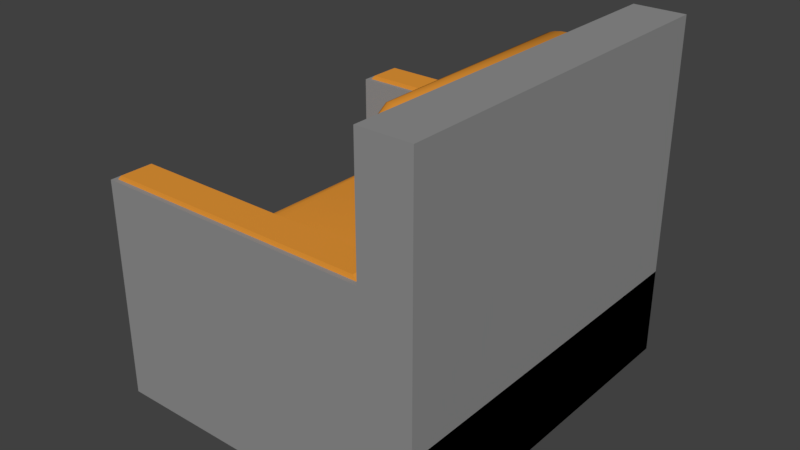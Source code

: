 # Source: armchair.blend  (saved by Blender 2.79.0; exported with 4.5.12 LTS)
import bpy
from mathutils import Matrix  # noqa: F401  (used for matrix-valued properties, if any)

bpy.ops.wm.read_factory_settings(use_empty=True)
scene = bpy.context.scene
scene.name = 'Scene'

# ---- collections
col_collection_1 = bpy.data.collections.new('Collection 1'); scene.collection.children.link(col_collection_1)

# ---- materials (node trees are filled in below, after node groups)
mat_material_001 = bpy.data.materials.new('Material.001')
mat_material_001.alpha_threshold = 0.0
mat_material_001.use_transparent_shadow = False
mat_material_001.diffuse_color = (0.7991, 0.3095, 0.0382, 1.0)
mat_material_001.roughness = 0.5
mat_material = bpy.data.materials.new('Material')
mat_material.alpha_threshold = 0.0
mat_material.use_transparent_shadow = False
mat_material.diffuse_color = (0.281, 0.281, 0.281, 1.0)
mat_material.roughness = 0.5
mat_material.line_color = (0.0, 0.0, 0.0, 1.0)
mat_material_002 = bpy.data.materials.new('Material.002')
mat_material_002.alpha_threshold = 0.0
mat_material_002.use_transparent_shadow = False
mat_material_002.diffuse_color = (0.8, 0.3115, 0.03825, 1.0)
mat_material_002.roughness = 0.5

# ---- material node trees

# ---- world
world_world = bpy.data.worlds.new('World'); scene.world = world_world
world_world.color = (0.05088, 0.05088, 0.05088)
world_world.use_sun_shadow = False
world_world.sun_shadow_jitter_overblur = 0.0
world_world.cycles.sampling_method = 'MANUAL'

# ---- meshes
me_cube_004 = bpy.data.meshes.new('Cube.004')
me_cube_004.from_pydata([(-0.7965, -0.9056, -0.8917), (-0.9333, -0.7656, -0.8919), (-0.8463, -0.9552, 1.023), (-0.9831, -0.8154, 1.022), (-0.9333, 0.8071, -0.9913), (-0.7957, 0.9453, -1.0), (-0.8455, 0.995, 0.9138), (-0.9831, 0.8567, 0.9221), (0.9453, -0.8077, -1.0), (0.807, -0.9421, -0.9914), (0.8567, -0.992, 0.922), (0.995, -0.8575, 0.9138), (0.8077, 0.9453, -1.0), (0.9453, 0.8077, -1.0), (0.995, 0.8575, 0.9138), (0.8575, 0.995, 0.9138), (-0.8182, -0.9271, 1.196), (-0.9549, -0.7873, 1.196), (-0.9549, 0.8285, 1.096), (-0.8174, 0.9669, 1.088), (0.8294, 0.9669, 1.088), (0.9669, 0.8294, 1.088), (0.9669, -0.8294, 1.088), (0.8285, -0.9638, 1.096), (-0.7887, -0.8976, 1.283), (-0.9253, -0.7578, 1.283), (-0.9253, 0.7988, 1.184), (-0.7877, 0.9373, 1.175), (0.7997, 0.9373, 1.175), (0.9373, 0.7997, 1.175), (0.9373, -0.7997, 1.175), (0.7988, -0.9341, 1.184), (-0.8827, -0.7153, 1.394), (-0.7462, -0.8551, 1.394), (-0.7451, 0.8947, 1.286), (-0.8827, 0.7561, 1.295), (0.8947, 0.7571, 1.286), (0.7571, 0.8947, 1.286), (0.756, -0.8913, 1.295), (0.8947, -0.7571, 1.286), (-0.8504, -0.9593, -0.5066), (-0.9872, -0.8195, -0.5068), (-0.8602, -0.969, -0.2245), (-0.997, -0.8293, -0.2246), (-0.8656, -0.9744, 0.1089), (-1.002, -0.8347, 0.1087), (-0.8645, -0.9733, 0.4422), (-1.001, -0.8336, 0.4421), (-0.9918, -0.8242, 0.7753), (-0.8551, -0.9639, 0.7755), (-0.8543, 1.004, 0.6667), (-0.9918, 0.8655, 0.6749), (-0.8637, 1.013, 0.3333), (-1.001, 0.8749, 0.3415), (-0.8648, 1.014, -3.002e-08), (-1.002, 0.876, 0.008136), (-0.8594, 1.009, -0.3333), (-0.997, 0.8706, -0.3252), (-0.8496, 0.9992, -0.6154), (-0.9872, 0.8608, -0.6071), (1.004, 0.8662, 0.6667), (0.8662, 1.004, 0.6667), (1.013, 0.8757, 0.3333), (0.8757, 1.013, 0.3333), (1.014, 0.8768, -3.002e-08), (0.8768, 1.014, -3.002e-08), (1.009, 0.8714, -0.3333), (0.8714, 1.009, -0.3333), (0.9992, 0.8616, -0.6154), (0.8616, 0.9992, -0.6154), (0.8654, -1.001, 0.6748), (1.004, -0.8662, 0.6667), (0.8749, -1.01, 0.3414), (1.013, -0.8757, 0.3333), (0.876, -1.011, 0.008012), (1.014, -0.8768, -3.002e-08), (0.8706, -1.006, -0.3253), (1.009, -0.8714, -0.3333), (0.8608, -0.9962, -0.6073), (0.9992, -0.8616, -0.6154), (-0.839, 0.9885, -0.7778), (-0.9766, 0.8502, -0.7694), (-0.9683, 0.8419, -0.8805), (-0.8307, 0.9803, -0.8889), (0.9885, 0.851, -0.7778), (0.851, 0.9885, -0.7778), (0.8427, 0.9803, -0.8889), (0.9803, 0.8427, -0.8889), (0.8502, -0.9855, -0.7696), (0.9885, -0.851, -0.7778), (0.9803, -0.8427, -0.8889), (0.8419, -0.9772, -0.8806), (-0.8315, -0.9404, -0.7803), (-0.9683, -0.8006, -0.7804), (-0.9766, -0.8089, -0.6692), (-0.8398, -0.9487, -0.6691)], [], [(2, 10, 23, 16), (13, 87, 90, 8), (18, 17, 25, 26), (48, 3, 7, 51), (9, 91, 92, 0), (50, 6, 15, 61), (26, 25, 32, 35), (60, 14, 11, 71), (5, 83, 86, 12), (7, 3, 17, 18), (24, 31, 38, 33), (16, 23, 31, 24), (20, 19, 27, 28), (22, 21, 29, 30), (94, 41, 59, 81), (28, 27, 34, 37), (30, 29, 36, 39), (36, 37, 34, 35, 32, 33, 38, 39), (41, 43, 57, 59), (43, 45, 55, 57), (45, 47, 53, 55), (47, 48, 51, 53), (52, 50, 61, 63), (83, 80, 85, 86), (84, 68, 79, 89), (68, 66, 77, 79), (66, 64, 75, 77), (64, 62, 73, 75), (62, 60, 71, 73), (80, 58, 69, 85), (58, 56, 67, 69), (56, 54, 65, 67), (54, 52, 63, 65), (88, 78, 40, 95), (78, 76, 42, 40), (76, 74, 44, 42), (74, 72, 46, 44), (72, 70, 49, 46), (4, 5, 12, 13, 8, 9, 0, 1), (87, 84, 89, 90), (15, 6, 19, 20), (93, 94, 81, 82), (11, 14, 21, 22), (91, 88, 95, 92), (70, 10, 2, 49), (49, 2, 3, 48), (83, 5, 4, 82), (87, 13, 12, 86), (91, 9, 8, 90), (7, 18, 19, 6), (21, 14, 15, 20), (23, 10, 11, 22), (2, 16, 17, 3), (20, 28, 29, 21), (31, 23, 22, 30), (16, 24, 25, 17), (27, 19, 18, 26), (24, 33, 32, 25), (34, 27, 26, 35), (30, 39, 38, 31), (36, 29, 28, 37), (95, 40, 41, 94), (40, 42, 43, 41), (42, 44, 45, 43), (44, 46, 47, 45), (46, 49, 48, 47), (6, 50, 51, 7), (50, 52, 53, 51), (52, 54, 55, 53), (54, 56, 57, 55), (56, 58, 59, 57), (14, 60, 61, 15), (60, 62, 63, 61), (62, 64, 65, 63), (64, 66, 67, 65), (66, 68, 69, 67), (10, 70, 71, 11), (70, 72, 73, 71), (72, 74, 75, 73), (74, 76, 77, 75), (76, 78, 79, 77), (58, 80, 81, 59), (80, 83, 82, 81), (68, 84, 85, 69), (84, 87, 86, 85), (78, 88, 89, 79), (88, 91, 90, 89), (0, 92, 93, 1), (92, 95, 94, 93), (1, 93, 82, 4)])
me_cube_004.polygons.foreach_set('use_smooth', [True] * 90)
me_cube_004.materials.append(mat_material_001)
me_cube_004.use_remesh_preserve_volume = False
me_cube_004.use_remesh_preserve_attributes = False
me_cube_004.use_mirror_vertex_groups = False
me_cube_004.update()
me_cube_002 = bpy.data.meshes.new('Cube.002')
me_cube_002.from_pydata([(-0.7965, -0.9056, -0.8917), (-0.9333, -0.7656, -0.8919), (-0.8463, -0.9552, 1.023), (-0.9831, -0.8154, 1.022), (-0.9333, 0.8071, -0.9913), (-0.7957, 0.9453, -1.0), (-0.8455, 0.995, 0.9138), (-0.9831, 0.8567, 0.9221), (0.9453, -0.8077, -1.0), (0.807, -0.9421, -0.9914), (0.8567, -0.992, 0.922), (0.995, -0.8575, 0.9138), (0.8077, 0.9453, -1.0), (0.9453, 0.8077, -1.0), (0.995, 0.8575, 0.9138), (0.8575, 0.995, 0.9138), (-0.8182, -0.9271, 1.196), (-0.9549, -0.7873, 1.196), (-0.9549, 0.8285, 1.096), (-0.8174, 0.9669, 1.088), (0.8294, 0.9669, 1.088), (0.9669, 0.8294, 1.088), (0.9669, -0.8294, 1.088), (0.8285, -0.9638, 1.096), (-0.7887, -0.8976, 1.283), (-0.9253, -0.7578, 1.283), (-0.9253, 0.7988, 1.184), (-0.7877, 0.9373, 1.175), (0.7997, 0.9373, 1.175), (0.9373, 0.7997, 1.175), (0.9373, -0.7997, 1.175), (0.7988, -0.9341, 1.184), (-0.8827, -0.7153, 1.394), (-0.7462, -0.8551, 1.394), (-0.7451, 0.8947, 1.286), (-0.8827, 0.7561, 1.295), (0.8947, 0.7571, 1.286), (0.7571, 0.8947, 1.286), (0.756, -0.8913, 1.295), (0.8947, -0.7571, 1.286), (-0.8504, -0.9593, -0.5066), (-0.9872, -0.8195, -0.5068), (-0.8602, -0.969, -0.2245), (-0.997, -0.8293, -0.2246), (-0.8656, -0.9744, 0.1089), (-1.002, -0.8347, 0.1087), (-0.8645, -0.9733, 0.4422), (-1.001, -0.8336, 0.4421), (-0.9918, -0.8242, 0.7753), (-0.8551, -0.9639, 0.7755), (-0.8543, 1.004, 0.6667), (-0.9918, 0.8655, 0.6749), (-0.8637, 1.013, 0.3333), (-1.001, 0.8749, 0.3415), (-0.8648, 1.014, -3.002e-08), (-1.002, 0.876, 0.008136), (-0.8594, 1.009, -0.3333), (-0.997, 0.8706, -0.3252), (-0.8496, 0.9992, -0.6154), (-0.9872, 0.8608, -0.6071), (1.004, 0.8662, 0.6667), (0.8662, 1.004, 0.6667), (1.013, 0.8757, 0.3333), (0.8757, 1.013, 0.3333), (1.014, 0.8768, -3.002e-08), (0.8768, 1.014, -3.002e-08), (1.009, 0.8714, -0.3333), (0.8714, 1.009, -0.3333), (0.9992, 0.8616, -0.6154), (0.8616, 0.9992, -0.6154), (0.8654, -1.001, 0.6748), (1.004, -0.8662, 0.6667), (0.8749, -1.01, 0.3414), (1.013, -0.8757, 0.3333), (0.876, -1.011, 0.008012), (1.014, -0.8768, -3.002e-08), (0.8706, -1.006, -0.3253), (1.009, -0.8714, -0.3333), (0.8608, -0.9962, -0.6073), (0.9992, -0.8616, -0.6154), (-0.839, 0.9885, -0.7778), (-0.9766, 0.8502, -0.7694), (-0.9683, 0.8419, -0.8805), (-0.8307, 0.9803, -0.8889), (0.9885, 0.851, -0.7778), (0.851, 0.9885, -0.7778), (0.8427, 0.9803, -0.8889), (0.9803, 0.8427, -0.8889), (0.8502, -0.9855, -0.7696), (0.9885, -0.851, -0.7778), (0.9803, -0.8427, -0.8889), (0.8419, -0.9772, -0.8806), (-0.8315, -0.9404, -0.7803), (-0.9683, -0.8006, -0.7804), (-0.9766, -0.8089, -0.6692), (-0.8398, -0.9487, -0.6691)], [], [(2, 10, 23, 16), (13, 87, 90, 8), (18, 17, 25, 26), (48, 3, 7, 51), (9, 91, 92, 0), (50, 6, 15, 61), (26, 25, 32, 35), (60, 14, 11, 71), (5, 83, 86, 12), (7, 3, 17, 18), (24, 31, 38, 33), (16, 23, 31, 24), (20, 19, 27, 28), (22, 21, 29, 30), (94, 41, 59, 81), (28, 27, 34, 37), (30, 29, 36, 39), (36, 37, 34, 35, 32, 33, 38, 39), (41, 43, 57, 59), (43, 45, 55, 57), (45, 47, 53, 55), (47, 48, 51, 53), (52, 50, 61, 63), (83, 80, 85, 86), (84, 68, 79, 89), (68, 66, 77, 79), (66, 64, 75, 77), (64, 62, 73, 75), (62, 60, 71, 73), (80, 58, 69, 85), (58, 56, 67, 69), (56, 54, 65, 67), (54, 52, 63, 65), (88, 78, 40, 95), (78, 76, 42, 40), (76, 74, 44, 42), (74, 72, 46, 44), (72, 70, 49, 46), (4, 5, 12, 13, 8, 9, 0, 1), (87, 84, 89, 90), (15, 6, 19, 20), (93, 94, 81, 82), (11, 14, 21, 22), (91, 88, 95, 92), (70, 10, 2, 49), (49, 2, 3, 48), (83, 5, 4, 82), (87, 13, 12, 86), (91, 9, 8, 90), (7, 18, 19, 6), (21, 14, 15, 20), (23, 10, 11, 22), (2, 16, 17, 3), (20, 28, 29, 21), (31, 23, 22, 30), (16, 24, 25, 17), (27, 19, 18, 26), (24, 33, 32, 25), (34, 27, 26, 35), (30, 39, 38, 31), (36, 29, 28, 37), (95, 40, 41, 94), (40, 42, 43, 41), (42, 44, 45, 43), (44, 46, 47, 45), (46, 49, 48, 47), (6, 50, 51, 7), (50, 52, 53, 51), (52, 54, 55, 53), (54, 56, 57, 55), (56, 58, 59, 57), (14, 60, 61, 15), (60, 62, 63, 61), (62, 64, 65, 63), (64, 66, 67, 65), (66, 68, 69, 67), (10, 70, 71, 11), (70, 72, 73, 71), (72, 74, 75, 73), (74, 76, 77, 75), (76, 78, 79, 77), (58, 80, 81, 59), (80, 83, 82, 81), (68, 84, 85, 69), (84, 87, 86, 85), (78, 88, 89, 79), (88, 91, 90, 89), (0, 92, 93, 1), (92, 95, 94, 93), (1, 93, 82, 4)])
me_cube_002.polygons.foreach_set('use_smooth', [True] * 90)
me_cube_002.materials.append(mat_material_001)
me_cube_002.use_remesh_preserve_volume = False
me_cube_002.use_remesh_preserve_attributes = False
me_cube_002.use_mirror_vertex_groups = False
me_cube_002.update()
me_cube = bpy.data.meshes.new('Cube')
me_cube.from_pydata([(-0.8269, -0.6997, -1.423), (-0.8269, -0.6997, -0.702), (-0.7546, -0.746, -1.423), (-0.7546, -0.746, -0.702), (-0.7546, -0.8384, -1.423), (-0.7546, -0.8384, -0.702), (-0.8269, -0.8847, -0.702), (-0.8992, -0.8384, -1.423), (-0.8992, -0.8384, -0.702), (-0.8992, -0.746, -0.702), (-0.8269, -0.7171, -1.423), (-0.7692, -0.754, -1.423), (-0.7692, -0.8304, -1.423), (-0.8269, -0.8673, -1.423), (-0.8845, -0.8304, -1.423), (-0.8845, -0.754, -1.423), (-0.8269, -0.8847, -1.423), (-0.8992, -0.746, -1.423), (-0.8269, -0.7171, -1.623), (-0.7692, -0.754, -1.623), (-0.7692, -0.8304, -1.623), (-0.8269, -0.8673, -1.623), (-0.8845, -0.8304, -1.623), (-0.8845, -0.754, -1.623), (0.6658, 0.7946, 3.945), (-0.9753, 0.9753, 3.945), (0.6905, 1.0, 3.945), (-1.0, 1.0, 3.945), (0.6658, 0.9753, 3.945), (0.6415, 0.9726, 4.043), (-0.9509, 0.9726, 4.043), (-0.9509, 0.7973, 4.043), (1.0, 1.0, 1.0), (-1.0, 1.0, -1.0), (1.0, 1.0, -1.0), (0.8269, -0.6997, -1.423), (0.8269, -0.6997, -0.702), (0.7546, -0.746, -1.423), (0.7546, -0.746, -0.702), (0.7546, -0.8384, -1.423), (0.7546, -0.8384, -0.702), (0.8269, -0.8847, -1.016), (0.8992, -0.8384, -1.423), (0.8992, -0.8384, -0.702), (0.8992, -0.746, -0.702), (0.8269, -0.7171, -1.423), (0.7692, -0.754, -1.423), (0.7692, -0.8304, -1.423), (0.8269, -0.8673, -1.423), (0.8845, -0.8304, -1.423), (0.8845, -0.754, -1.423), (0.8269, -0.8847, -1.423), (0.8992, -0.746, -1.423), (0.8269, -0.7171, -1.623), (0.7692, -0.754, -1.623), (0.7692, -0.8304, -1.623), (0.8269, -0.8673, -1.623), (0.8845, -0.8304, -1.623), (0.8845, -0.754, -1.623), (-0.6905, 0.7699, 1.0), (-0.6905, 1.0, 1.0), (-1.0, 1.0, 1.0), (1.0, -1.0, -1.0), (1.0, 0.0, -1.0), (-1.0, 0.0, 1.0), (-0.8269, 0.6997, -1.423), (-0.8269, 0.6997, -0.702), (-0.7546, 0.746, -1.423), (-0.7546, 0.746, -0.702), (-0.7546, 0.8384, -1.423), (-0.7546, 0.8384, -0.702), (-0.8269, 0.8847, -0.702), (-0.8992, 0.8384, -1.423), (-0.8992, 0.8384, -0.702), (-0.8992, 0.746, -0.702), (-0.8269, 0.7171, -1.423), (-0.7692, 0.754, -1.423), (-0.7692, 0.8304, -1.423), (-0.8269, 0.8673, -1.423), (-0.8845, 0.8304, -1.423), (-0.8845, 0.754, -1.423), (-0.8269, 0.8847, -1.423), (-0.8992, 0.746, -1.423), (-0.8269, 0.7171, -1.623), (-0.7692, 0.754, -1.623), (-0.7692, 0.8304, -1.623), (-0.8269, 0.8673, -1.623), (-0.8845, 0.8304, -1.623), (-0.8845, 0.754, -1.623), (-1.0, -0.7699, 1.0), (1.0, -1.0, 1.0), (-0.9753, -0.7946, 3.945), (0.6905, -1.0, 3.945), (-1.0, -1.0, 3.945), (0.6658, -0.7946, 3.945), (0.6658, -0.9753, 3.945), (-0.9753, -0.9753, 3.945), (0.6415, -0.7973, 4.043), (0.6415, -0.9726, 4.043), (-0.9509, -0.9726, 4.043), (-0.9509, -0.7973, 4.043), (-1.0, -1.0, -1.0), (-1.0, 0.0, -1.0), (0.8269, 0.6997, -1.423), (0.8269, 0.6997, -0.702), (0.7546, 0.746, -1.423), (0.7546, 0.746, -0.702), (0.7546, 0.8384, -1.423), (0.7546, 0.8384, -0.702), (0.8269, 0.8847, -0.702), (0.8992, 0.8384, -1.423), (0.8992, 0.8384, -0.702), (0.8992, 0.746, -0.702), (0.8269, 0.7171, -1.423), (0.7692, 0.754, -1.423), (0.7692, 0.8304, -1.423), (0.8269, 0.8673, -1.423), (0.8845, 0.8304, -1.423), (0.8845, 0.754, -1.423), (0.8269, 0.8847, -1.423), (0.8992, 0.746, -1.423), (0.8269, 0.7171, -1.623), (0.7692, 0.754, -1.623), (0.7692, 0.8304, -1.623), (0.8269, 0.8673, -1.623), (0.8845, 0.8304, -1.623), (0.8845, 0.754, -1.623), (-0.6658, -0.9753, 3.945), (-0.6905, 0.0, 1.0), (1.0, -0.7699, 1.0), (1.0, 0.7699, 1.0), (0.6905, 0.0, 1.0), (0.6905, 1.0, 1.0), (1.0, 0.0, 1.0), (0.6905, 0.7699, 6.717), (0.6905, 1.0, 6.717), (0.6905, 0.0, 6.717), (1.0, 0.0, 6.717), (1.0, 1.0, 6.717), (0.6905, -0.7699, 6.717), (0.6905, -1.0, 6.717), (1.0, -1.0, 6.717), (1.0, -1.0, 2.465), (1.0, 1.0, 2.465), (1.0, 0.0, 2.465), (-1.0, 0.7699, 1.0), (0.6905, -0.7699, 3.945), (-1.0, -0.7699, 3.945), (0.6905, -0.7699, 1.0), (-1.0, 0.7699, 3.945), (0.6415, 0.7973, 4.043), (-0.9753, 0.7946, 3.945), (0.6905, 0.7699, 1.0), (0.6905, 0.7699, 3.945)], [(131, 133)], [(102, 64, 145, 61, 33), (32, 34, 33, 61, 132), (34, 32, 133, 63), (34, 63, 102, 33), (0, 1, 3, 2), (2, 3, 5, 4), (4, 5, 6, 16), (16, 6, 8, 7), (3, 1, 9, 8, 6, 5), (7, 8, 9, 17), (17, 9, 1, 0), (14, 15, 23, 22), (11, 10, 0, 2), (12, 11, 2, 4), (13, 12, 4, 16), (14, 13, 16, 7), (15, 14, 7, 17), (10, 15, 17, 0), (18, 19, 20, 21, 22, 23), (12, 13, 21, 20), (10, 11, 19, 18), (15, 10, 18, 23), (13, 14, 22, 21), (11, 12, 20, 19), (131, 152, 145, 64), (61, 145, 149, 27), (132, 61, 27, 26), (28, 24, 153, 26), (25, 28, 26, 27), (151, 25, 27, 149), (25, 151, 31, 30), (31, 150, 29, 30), (24, 28, 29, 150), (28, 25, 30, 29), (63, 34, 32, 130, 133), (61, 60, 32, 34, 33), (33, 102, 64, 61), (35, 37, 38, 36), (37, 39, 40, 38), (39, 51, 41, 40), (51, 42, 43, 41), (38, 40, 41, 43, 44, 36), (42, 52, 44, 43), (52, 35, 36, 44), (49, 57, 58, 50), (46, 37, 35, 45), (47, 39, 37, 46), (48, 51, 39, 47), (49, 42, 51, 48), (50, 52, 42, 49), (45, 35, 52, 50), (53, 58, 57, 56, 55, 54), (47, 55, 56, 48), (45, 53, 54, 46), (50, 58, 53, 45), (48, 56, 57, 49), (46, 54, 55, 47), (132, 152, 134, 135), (64, 102, 89), (61, 64, 128, 59, 60), (62, 63, 133, 90), (62, 101, 102, 63), (65, 67, 68, 66), (67, 69, 70, 68), (69, 81, 71, 70), (81, 72, 73, 71), (68, 70, 71, 73, 74, 66), (72, 82, 74, 73), (82, 65, 66, 74), (79, 87, 88, 80), (76, 67, 65, 75), (77, 69, 67, 76), (78, 81, 69, 77), (79, 72, 81, 78), (80, 82, 72, 79), (75, 65, 82, 80), (83, 88, 87, 86, 85, 84), (77, 85, 86, 78), (75, 83, 84, 76), (80, 88, 83, 75), (78, 86, 87, 79), (76, 84, 85, 77), (131, 64, 89, 148), (92, 62, 141, 140), (146, 92, 140, 139), (95, 92, 146, 94), (96, 93, 92, 95), (91, 147, 93, 96), (94, 146, 147, 91), (96, 99, 100, 91), (100, 99, 98, 97), (94, 97, 98, 95), (91, 100, 97, 94), (95, 98, 99, 96), (63, 133, 129, 90, 62), (103, 104, 106, 105), (105, 106, 108, 107), (107, 108, 109, 119), (119, 109, 111, 110), (106, 104, 112, 111, 109, 108), (110, 111, 112, 120), (120, 112, 104, 103), (117, 118, 126, 125), (114, 113, 103, 105), (115, 114, 105, 107), (116, 115, 107, 119), (117, 116, 119, 110), (118, 117, 110, 120), (113, 118, 120, 103), (121, 122, 123, 124, 125, 126), (115, 116, 124, 123), (113, 114, 122, 121), (118, 113, 121, 126), (116, 117, 125, 124), (114, 115, 123, 122), (131, 148, 139, 136), (92, 101, 62), (141, 137, 136, 139, 140), (138, 135, 134, 136, 137), (32, 132, 135, 138, 143), (152, 131, 136, 134), (90, 133, 144, 142), (93, 147, 89, 101), (133, 32, 143, 144), (89, 102, 101), (144, 143, 138, 137), (142, 144, 137, 141), (93, 101, 92), (89, 147, 146, 148), (24, 151, 149, 153), (151, 24, 150, 31), (145, 152, 153, 149)])
me_cube.polygons.foreach_set('material_index', [0, 0, 0, 0, 0, 0, 0, 0, 0, 0, 0, 0, 0, 0, 0, 0, 0, 0, 0, 0, 0, 0, 0, 0, 0, 0, 0, 0, 0, 0, 1, 1, 1, 1, 0, 0, 0, 0, 0, 0, 0, 0, 0, 0, 0, 0, 0, 0, 0, 0, 0, 0, 0, 0, 0, 0, 0, 0, 0, 0, 0, 0, 0, 0, 0, 0, 0, 0, 0, 0, 0, 0, 0, 0, 0, 0, 0, 0, 0, 0, 0, 0, 0, 0, 0, 0, 0, 0, 0, 1, 1, 1, 1, 1, 0, 0, 0, 0, 0, 0, 0, 0, 0, 0, 0, 0, 0, 0, 0, 0, 0, 0, 0, 0, 0, 0, 0, 0, 0, 0, 0, 0, 0, 0, 0, 0, 0, 0, 0, 0, 1, 0])
me_cube.materials.append(mat_material)
me_cube.materials.append(mat_material_002)
me_cube.use_remesh_preserve_volume = False
me_cube.use_remesh_preserve_attributes = False
me_cube.use_mirror_vertex_groups = False
me_cube.update()

# ---- objects
ob_cube_001 = bpy.data.objects.new('Cube.001', me_cube_004)
ob_cube_002 = bpy.data.objects.new('Cube.002', me_cube_002)
ob_cube = bpy.data.objects.new('Cube', me_cube)

# ---- transforms, parenting, visibility, modifiers, constraints
ob_cube_001.location = (0.25, -0.001914, 1.153)
ob_cube_001.rotation_euler = (-0.0, 1.64, -0.0)
ob_cube_001.scale = (0.4128, 0.5577, 0.0763)
ob_cube_001.lineart.crease_threshold = 0.0
ob_cube_002.location = (-0.1862, -0.007871, 0.6455)
ob_cube_002.scale = (0.5519, 0.5827, 0.07722)
ob_cube_002.lineart.crease_threshold = 0.0
ob_cube.location = (-0.1002, -0.0001419, 0.3784)
ob_cube.scale = (0.6956, 0.7773, 0.1857)
ob_cube.lock_rotations_4d = False
ob_cube.empty_display_type = 'ARROWS'
ob_cube.lineart.crease_threshold = 0.0

# ---- collection membership
col_collection_1.objects.link(ob_cube_001)
col_collection_1.objects.link(ob_cube_002)
col_collection_1.objects.link(ob_cube)

# ---- scene / render settings (as saved in the file)
scene.frame_start = 1; scene.frame_end = 250; scene.frame_set(1)
scene.render.engine = 'BLENDER_EEVEE_NEXT'
scene.render.resolution_percentage = 50
scene.render.dither_intensity = 0.0
scene.cycles.use_denoising = False
scene.cycles.samples = 128
scene.cycles.sampling_pattern = 'TABULATED_SOBOL'
scene.cycles.use_adaptive_sampling = False
scene.cycles.use_light_tree = False
scene.cycles.blur_glossy = 0.0
scene.cycles.sample_clamp_indirect = 0.0
scene.view_settings.view_transform = 'Standard'
bpy.context.view_layer.update()

# ---- added for rendering (the .blend has no active camera and no usable light): camera, sun
cam_auto = bpy.data.cameras.new('AutoCamera')
cam_auto.lens = 50.0
cam_auto.sensor_width = 36.0
cam_auto.clip_end = 1000.0
ob_auto_camera = bpy.data.objects.new('AutoCamera', cam_auto)
scene.collection.objects.link(ob_auto_camera)
ob_auto_camera.location = (2.30356, -2.88468, 2.7744)
ob_auto_camera.rotation_euler = (1.09748, -7.21219e-08, 0.694738)
scene.camera = ob_auto_camera
light_auto_sun = bpy.data.lights.new('AutoSun', 'SUN')
light_auto_sun.energy = 3.0
light_auto_sun.angle = 0.0523599
ob_auto_sun = bpy.data.objects.new('AutoSun', light_auto_sun)
scene.collection.objects.link(ob_auto_sun)
ob_auto_sun.rotation_euler = (0.872665, 0.174533, 0.523599)
bpy.context.view_layer.update()
